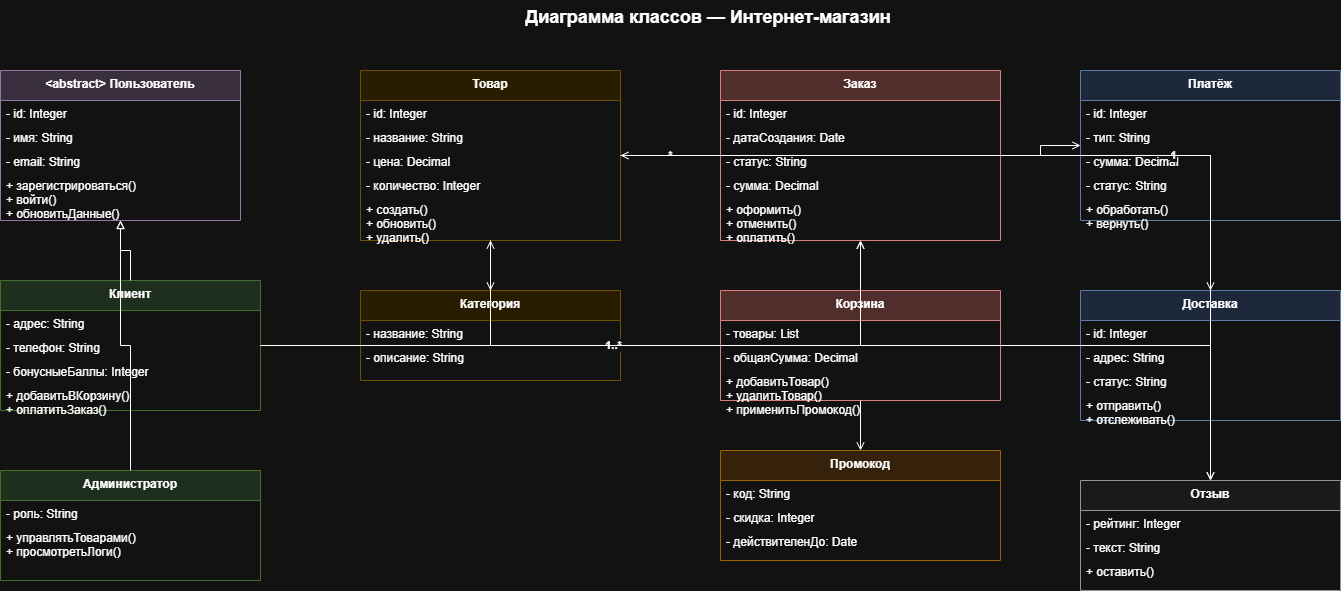

The diagram above was exported from draw.io. Its source (the exported page's mxGraphModel, read from the mxfile embedded in the PNG):
<mxGraphModel dx="1717" dy="2137" grid="1" gridSize="10" guides="1" tooltips="1" connect="1" arrows="1" fold="1" page="1" pageScale="1" pageWidth="1600" pageHeight="1200" math="0" shadow="0">
  <root>
    <mxCell id="0" />
    <mxCell id="1" parent="0" />
    <mxCell id="user" parent="1" style="swimlane;fontStyle=1;align=center;verticalAlign=top;childLayout=stackLayout;horizontal=1;startSize=30;fillColor=#e1d5e7;strokeColor=#9673a6;" value="&lt;abstract&gt; Пользователь" vertex="1">
      <mxGeometry height="150" width="240" x="40" y="40" as="geometry" />
    </mxCell>
    <mxCell id="user_id" parent="user" style="text;align=left;spacingLeft=4;" value="- id: Integer" vertex="1">
      <mxGeometry height="24" width="240" y="30" as="geometry" />
    </mxCell>
    <mxCell id="user_name" parent="user" style="text;align=left;spacingLeft=4;" value="- имя: String" vertex="1">
      <mxGeometry height="24" width="240" y="54" as="geometry" />
    </mxCell>
    <mxCell id="user_email" parent="user" style="text;align=left;spacingLeft=4;" value="- email: String" vertex="1">
      <mxGeometry height="24" width="240" y="78" as="geometry" />
    </mxCell>
    <mxCell id="user_methods" parent="user" style="text;align=left;spacingLeft=4;" value="+ зарегистрироваться()&#10;+ войти()&#10;+ обновитьДанные()" vertex="1">
      <mxGeometry height="48" width="240" y="102" as="geometry" />
    </mxCell>
    <mxCell id="client" parent="1" style="swimlane;fontStyle=1;align=center;verticalAlign=top;childLayout=stackLayout;horizontal=1;startSize=30;fillColor=#d5e8d4;strokeColor=#82b366;" value="Клиент" vertex="1">
      <mxGeometry height="130" width="260" x="40" y="250" as="geometry" />
    </mxCell>
    <mxCell id="client_address" parent="client" style="text;align=left;spacingLeft=4;" value="- адрес: String" vertex="1">
      <mxGeometry height="24" width="260" y="30" as="geometry" />
    </mxCell>
    <mxCell id="client_phone" parent="client" style="text;align=left;spacingLeft=4;" value="- телефон: String" vertex="1">
      <mxGeometry height="24" width="260" y="54" as="geometry" />
    </mxCell>
    <mxCell id="client_bonus" parent="client" style="text;align=left;spacingLeft=4;" value="- бонусныеБаллы: Integer" vertex="1">
      <mxGeometry height="24" width="260" y="78" as="geometry" />
    </mxCell>
    <mxCell id="client_methods" parent="client" style="text;align=left;spacingLeft=4;" value="+ добавитьВКорзину()&#10;+ оплатитьЗаказ()" vertex="1">
      <mxGeometry height="28" width="260" y="102" as="geometry" />
    </mxCell>
    <mxCell id="admin" parent="1" style="swimlane;fontStyle=1;align=center;verticalAlign=top;childLayout=stackLayout;horizontal=1;startSize=30;fillColor=#d5e8d4;strokeColor=#82b366;" value="Администратор" vertex="1">
      <mxGeometry height="110" width="260" x="40" y="440" as="geometry" />
    </mxCell>
    <mxCell id="admin_role" parent="admin" style="text;align=left;spacingLeft=4;" value="- роль: String" vertex="1">
      <mxGeometry height="24" width="260" y="30" as="geometry" />
    </mxCell>
    <mxCell id="admin_methods" parent="admin" style="text;align=left;spacingLeft=4;" value="+ управлятьТоварами()&#10;+ просмотретьЛоги()" vertex="1">
      <mxGeometry height="56" width="260" y="54" as="geometry" />
    </mxCell>
    <mxCell id="product" parent="1" style="swimlane;fontStyle=1;align=center;verticalAlign=top;childLayout=stackLayout;horizontal=1;startSize=30;fillColor=#fff2cc;strokeColor=#d6b656;" value="Товар" vertex="1">
      <mxGeometry height="170" width="260" x="400" y="40" as="geometry" />
    </mxCell>
    <mxCell id="prod_id" parent="product" style="text;align=left;spacingLeft=4;" value="- id: Integer" vertex="1">
      <mxGeometry height="24" width="260" y="30" as="geometry" />
    </mxCell>
    <mxCell id="prod_name" parent="product" style="text;align=left;spacingLeft=4;" value="- название: String" vertex="1">
      <mxGeometry height="24" width="260" y="54" as="geometry" />
    </mxCell>
    <mxCell id="prod_price" parent="product" style="text;align=left;spacingLeft=4;" value="- цена: Decimal" vertex="1">
      <mxGeometry height="24" width="260" y="78" as="geometry" />
    </mxCell>
    <mxCell id="prod_stock" parent="product" style="text;align=left;spacingLeft=4;" value="- количество: Integer" vertex="1">
      <mxGeometry height="24" width="260" y="102" as="geometry" />
    </mxCell>
    <mxCell id="prod_methods" parent="product" style="text;align=left;spacingLeft=4;" value="+ создать()&#10;+ обновить()&#10;+ удалить()" vertex="1">
      <mxGeometry height="44" width="260" y="126" as="geometry" />
    </mxCell>
    <mxCell id="category" parent="1" style="swimlane;fontStyle=1;align=center;verticalAlign=top;childLayout=stackLayout;horizontal=1;startSize=30;fillColor=#fff2cc;strokeColor=#d6b656;" value="Категория" vertex="1">
      <mxGeometry height="90" width="260" x="400" y="260" as="geometry" />
    </mxCell>
    <mxCell id="cat_name" parent="category" style="text;align=left;spacingLeft=4;" value="- название: String" vertex="1">
      <mxGeometry height="24" width="260" y="30" as="geometry" />
    </mxCell>
    <mxCell id="cat_desc" parent="category" style="text;align=left;spacingLeft=4;" value="- описание: String" vertex="1">
      <mxGeometry height="36" width="260" y="54" as="geometry" />
    </mxCell>
    <mxCell id="order" parent="1" style="swimlane;fontStyle=1;align=center;verticalAlign=top;childLayout=stackLayout;horizontal=1;startSize=30;fillColor=#f8cecc;strokeColor=#b85450;" value="Заказ" vertex="1">
      <mxGeometry height="170" width="280" x="760" y="40" as="geometry" />
    </mxCell>
    <mxCell id="order_id" parent="order" style="text;align=left;spacingLeft=4;" value="- id: Integer" vertex="1">
      <mxGeometry height="24" width="280" y="30" as="geometry" />
    </mxCell>
    <mxCell id="order_date" parent="order" style="text;align=left;spacingLeft=4;" value="- датаСоздания: Date" vertex="1">
      <mxGeometry height="24" width="280" y="54" as="geometry" />
    </mxCell>
    <mxCell id="order_status" parent="order" style="text;align=left;spacingLeft=4;" value="- статус: String" vertex="1">
      <mxGeometry height="24" width="280" y="78" as="geometry" />
    </mxCell>
    <mxCell id="order_total" parent="order" style="text;align=left;spacingLeft=4;" value="- сумма: Decimal" vertex="1">
      <mxGeometry height="24" width="280" y="102" as="geometry" />
    </mxCell>
    <mxCell id="order_methods" parent="order" style="text;align=left;spacingLeft=4;" value="+ оформить()&#10;+ отменить()&#10;+ оплатить()" vertex="1">
      <mxGeometry height="44" width="280" y="126" as="geometry" />
    </mxCell>
    <mxCell id="cart" parent="1" style="swimlane;fontStyle=1;align=center;verticalAlign=top;childLayout=stackLayout;horizontal=1;startSize=30;fillColor=#f8cecc;strokeColor=#b85450;" value="Корзина" vertex="1">
      <mxGeometry height="110" width="280" x="760" y="260" as="geometry" />
    </mxCell>
    <mxCell id="cart_items" parent="cart" style="text;align=left;spacingLeft=4;" value="- товары: List" vertex="1">
      <mxGeometry height="24" width="280" y="30" as="geometry" />
    </mxCell>
    <mxCell id="cart_total" parent="cart" style="text;align=left;spacingLeft=4;" value="- общаяСумма: Decimal" vertex="1">
      <mxGeometry height="24" width="280" y="54" as="geometry" />
    </mxCell>
    <mxCell id="cart_methods" parent="cart" style="text;align=left;spacingLeft=4;" value="+ добавитьТовар()&#10;+ удалитьТовар()&#10;+ применитьПромокод()" vertex="1">
      <mxGeometry height="32" width="280" y="78" as="geometry" />
    </mxCell>
    <mxCell id="promo" parent="1" style="swimlane;fontStyle=1;align=center;verticalAlign=top;childLayout=stackLayout;horizontal=1;startSize=30;fillColor=#ffe6cc;strokeColor=#d79b00;" value="Промокод" vertex="1">
      <mxGeometry height="110" width="280" x="760" y="420" as="geometry" />
    </mxCell>
    <mxCell id="promo_code" parent="promo" style="text;align=left;spacingLeft=4;" value="- код: String" vertex="1">
      <mxGeometry height="24" width="280" y="30" as="geometry" />
    </mxCell>
    <mxCell id="promo_discount" parent="promo" style="text;align=left;spacingLeft=4;" value="- скидка: Integer" vertex="1">
      <mxGeometry height="24" width="280" y="54" as="geometry" />
    </mxCell>
    <mxCell id="promo_valid" parent="promo" style="text;align=left;spacingLeft=4;" value="- действителенДо: Date" vertex="1">
      <mxGeometry height="32" width="280" y="78" as="geometry" />
    </mxCell>
    <mxCell id="payment" parent="1" style="swimlane;fontStyle=1;align=center;verticalAlign=top;childLayout=stackLayout;horizontal=1;startSize=30;fillColor=#dae8fc;strokeColor=#6c8ebf;" value="Платёж" vertex="1">
      <mxGeometry height="150" width="260" x="1120" y="40" as="geometry" />
    </mxCell>
    <mxCell id="pay_id" parent="payment" style="text;align=left;spacingLeft=4;" value="- id: Integer" vertex="1">
      <mxGeometry height="24" width="260" y="30" as="geometry" />
    </mxCell>
    <mxCell id="pay_type" parent="payment" style="text;align=left;spacingLeft=4;" value="- тип: String" vertex="1">
      <mxGeometry height="24" width="260" y="54" as="geometry" />
    </mxCell>
    <mxCell id="pay_amount" parent="payment" style="text;align=left;spacingLeft=4;" value="- сумма: Decimal" vertex="1">
      <mxGeometry height="24" width="260" y="78" as="geometry" />
    </mxCell>
    <mxCell id="pay_status" parent="payment" style="text;align=left;spacingLeft=4;" value="- статус: String" vertex="1">
      <mxGeometry height="24" width="260" y="102" as="geometry" />
    </mxCell>
    <mxCell id="pay_methods" parent="payment" style="text;align=left;spacingLeft=4;" value="+ обработать()&#10;+ вернуть()" vertex="1">
      <mxGeometry height="24" width="260" y="126" as="geometry" />
    </mxCell>
    <mxCell id="delivery" parent="1" style="swimlane;fontStyle=1;align=center;verticalAlign=top;childLayout=stackLayout;horizontal=1;startSize=30;fillColor=#dae8fc;strokeColor=#6c8ebf;" value="Доставка" vertex="1">
      <mxGeometry height="130" width="260" x="1120" y="260" as="geometry" />
    </mxCell>
    <mxCell id="deliv_id" parent="delivery" style="text;align=left;spacingLeft=4;" value="- id: Integer" vertex="1">
      <mxGeometry height="24" width="260" y="30" as="geometry" />
    </mxCell>
    <mxCell id="deliv_address" parent="delivery" style="text;align=left;spacingLeft=4;" value="- адрес: String" vertex="1">
      <mxGeometry height="24" width="260" y="54" as="geometry" />
    </mxCell>
    <mxCell id="deliv_status" parent="delivery" style="text;align=left;spacingLeft=4;" value="- статус: String" vertex="1">
      <mxGeometry height="24" width="260" y="78" as="geometry" />
    </mxCell>
    <mxCell id="deliv_methods" parent="delivery" style="text;align=left;spacingLeft=4;" value="+ отправить()&#10;+ отслеживать()" vertex="1">
      <mxGeometry height="28" width="260" y="102" as="geometry" />
    </mxCell>
    <mxCell id="review" parent="1" style="swimlane;fontStyle=1;align=center;verticalAlign=top;childLayout=stackLayout;horizontal=1;startSize=30;fillColor=#f5f5f5;strokeColor=#666666;" value="Отзыв" vertex="1">
      <mxGeometry height="110" width="260" x="1120" y="450" as="geometry" />
    </mxCell>
    <mxCell id="review_rating" parent="review" style="text;align=left;spacingLeft=4;" value="- рейтинг: Integer" vertex="1">
      <mxGeometry height="24" width="260" y="30" as="geometry" />
    </mxCell>
    <mxCell id="review_text" parent="review" style="text;align=left;spacingLeft=4;" value="- текст: String" vertex="1">
      <mxGeometry height="24" width="260" y="54" as="geometry" />
    </mxCell>
    <mxCell id="review_methods" parent="review" style="text;align=left;spacingLeft=4;" value="+ оставить()" vertex="1">
      <mxGeometry height="32" width="260" y="78" as="geometry" />
    </mxCell>
    <mxCell id="inh1" edge="1" parent="1" source="client" style="endArrow=block;endFill=0;html=1;rounded=0;edgeStyle=orthogonalEdgeStyle;" target="user">
      <mxGeometry relative="1" as="geometry" />
    </mxCell>
    <mxCell id="inh2" edge="1" parent="1" source="admin" style="endArrow=block;endFill=0;html=1;rounded=0;edgeStyle=orthogonalEdgeStyle;" target="user">
      <mxGeometry relative="1" as="geometry" />
    </mxCell>
    <mxCell id="ass1" edge="1" parent="1" source="client" style="endArrow=open;endFill=0;html=1;rounded=0;edgeStyle=orthogonalEdgeStyle;fontStyle=1" target="order" value="1..*">
      <mxGeometry relative="1" as="geometry" />
    </mxCell>
    <mxCell id="ass2" edge="1" parent="1" source="order" style="endArrow=open;endFill=0;html=1;rounded=0;edgeStyle=orthogonalEdgeStyle;fontStyle=1" target="product" value="*">
      <mxGeometry relative="1" as="geometry" />
    </mxCell>
    <mxCell id="ass3" edge="1" parent="1" source="product" style="endArrow=open;endFill=0;html=1;rounded=0;edgeStyle=orthogonalEdgeStyle;" target="category">
      <mxGeometry relative="1" as="geometry" />
    </mxCell>
    <mxCell id="ass4" edge="1" parent="1" source="order" style="endArrow=open;endFill=0;html=1;rounded=0;edgeStyle=orthogonalEdgeStyle;fontStyle=1" target="delivery" value="1">
      <mxGeometry relative="1" as="geometry" />
    </mxCell>
    <mxCell id="ass5" edge="1" parent="1" source="order" style="endArrow=open;endFill=0;html=1;rounded=0;edgeStyle=orthogonalEdgeStyle;" target="payment">
      <mxGeometry relative="1" as="geometry" />
    </mxCell>
    <mxCell id="ass6" edge="1" parent="1" source="cart" style="endArrow=open;endFill=0;html=1;rounded=0;edgeStyle=orthogonalEdgeStyle;dashed=1;" target="order">
      <mxGeometry relative="1" as="geometry" />
    </mxCell>
    <mxCell id="ass7" edge="1" parent="1" source="cart" style="endArrow=open;endFill=0;html=1;rounded=0;edgeStyle=orthogonalEdgeStyle;" target="product">
      <mxGeometry relative="1" as="geometry" />
    </mxCell>
    <mxCell id="ass8" edge="1" parent="1" source="cart" style="endArrow=open;endFill=0;html=1;rounded=0;edgeStyle=orthogonalEdgeStyle;" target="promo">
      <mxGeometry relative="1" as="geometry" />
    </mxCell>
    <mxCell id="ass9" edge="1" parent="1" source="client" style="endArrow=open;endFill=0;html=1;rounded=0;edgeStyle=orthogonalEdgeStyle;" target="review">
      <mxGeometry relative="1" as="geometry" />
    </mxCell>
    <mxCell id="ass10" edge="1" parent="1" source="product" style="endArrow=open;endFill=0;html=1;rounded=0;edgeStyle=orthogonalEdgeStyle;" target="review">
      <mxGeometry relative="1" as="geometry" />
    </mxCell>
    <mxCell id="title" parent="1" style="text;html=1;strokeColor=none;fillColor=none;align=center;fontSize=18;fontStyle=1" value="Диаграмма классов — Интернет-магазин&amp;nbsp;" vertex="1">
      <mxGeometry height="30" width="700" x="400" y="-30" as="geometry" />
    </mxCell>
  </root>
</mxGraphModel>